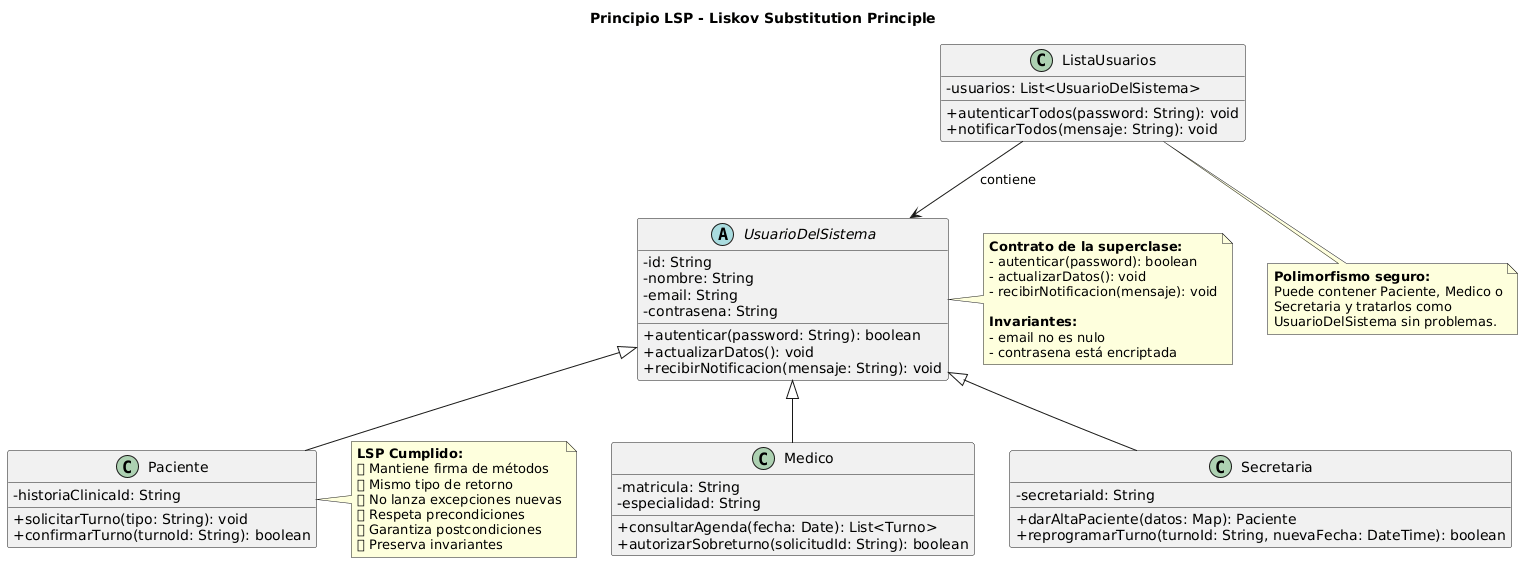

The diagram above was rendered by PlantUML. Its source (embedded in the PNG):
@startuml
title Principio LSP - Liskov Substitution Principle

skinparam classAttributeIconSize 0
skinparam monochrome false

' Clase abstracta base
abstract class UsuarioDelSistema {
  - id: String
  - nombre: String
  - email: String
  - contrasena: String
  + autenticar(password: String): boolean
  + actualizarDatos(): void
  + recibirNotificacion(mensaje: String): void
}

' Subclases que pueden sustituir a la superclase
class Paciente {
  - historiaClinicaId: String
  + solicitarTurno(tipo: String): void
  + confirmarTurno(turnoId: String): boolean
}

class Medico {
  - matricula: String
  - especialidad: String
  + consultarAgenda(fecha: Date): List<Turno>
  + autorizarSobreturno(solicitudId: String): boolean
}

class Secretaria {
  - secretariaId: String
  + darAltaPaciente(datos: Map): Paciente
  + reprogramarTurno(turnoId: String, nuevaFecha: DateTime): boolean
}

' Herencia
UsuarioDelSistema <|-- Paciente
UsuarioDelSistema <|-- Medico
UsuarioDelSistema <|-- Secretaria

' Ejemplo de polimorfismo
class ListaUsuarios {
  - usuarios: List<UsuarioDelSistema>
  + autenticarTodos(password: String): void
  + notificarTodos(mensaje: String): void
}

ListaUsuarios --> UsuarioDelSistema : contiene

' Notas explicativas
note right of UsuarioDelSistema
  **Contrato de la superclase:**
  - autenticar(password): boolean
  - actualizarDatos(): void
  - recibirNotificacion(mensaje): void
  
  **Invariantes:**
  - email no es nulo
  - contrasena está encriptada
end note

note right of Paciente
  **LSP Cumplido:**
  ✅ Mantiene firma de métodos
  ✅ Mismo tipo de retorno
  ✅ No lanza excepciones nuevas
  ✅ Respeta precondiciones
  ✅ Garantiza postcondiciones
  ✅ Preserva invariantes
end note

note bottom of ListaUsuarios
  **Polimorfismo seguro:**
  Puede contener Paciente, Medico o
  Secretaria y tratarlos como
  UsuarioDelSistema sin problemas.
end note
@enduml